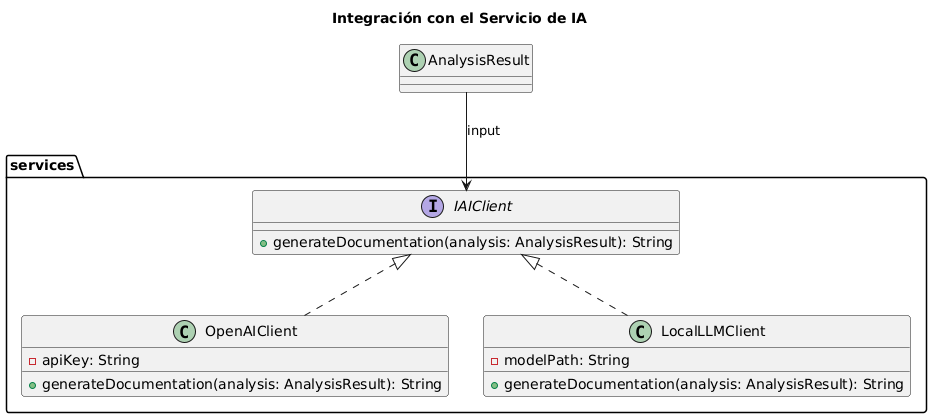

The diagram above was rendered by PlantUML. Its source (embedded in the PNG):
@startuml
title Integración con el Servicio de IA

package "services" {
    interface IAIClient {
        +generateDocumentation(analysis: AnalysisResult): String
    }

    class OpenAIClient {
        +generateDocumentation(analysis: AnalysisResult): String
        -apiKey: String
    }

    class LocalLLMClient {
        +generateDocumentation(analysis: AnalysisResult): String
        -modelPath: String
    }
}

AnalysisResult --> IAIClient : input
IAIClient <|.. OpenAIClient
IAIClient <|.. LocalLLMClient
@enduml